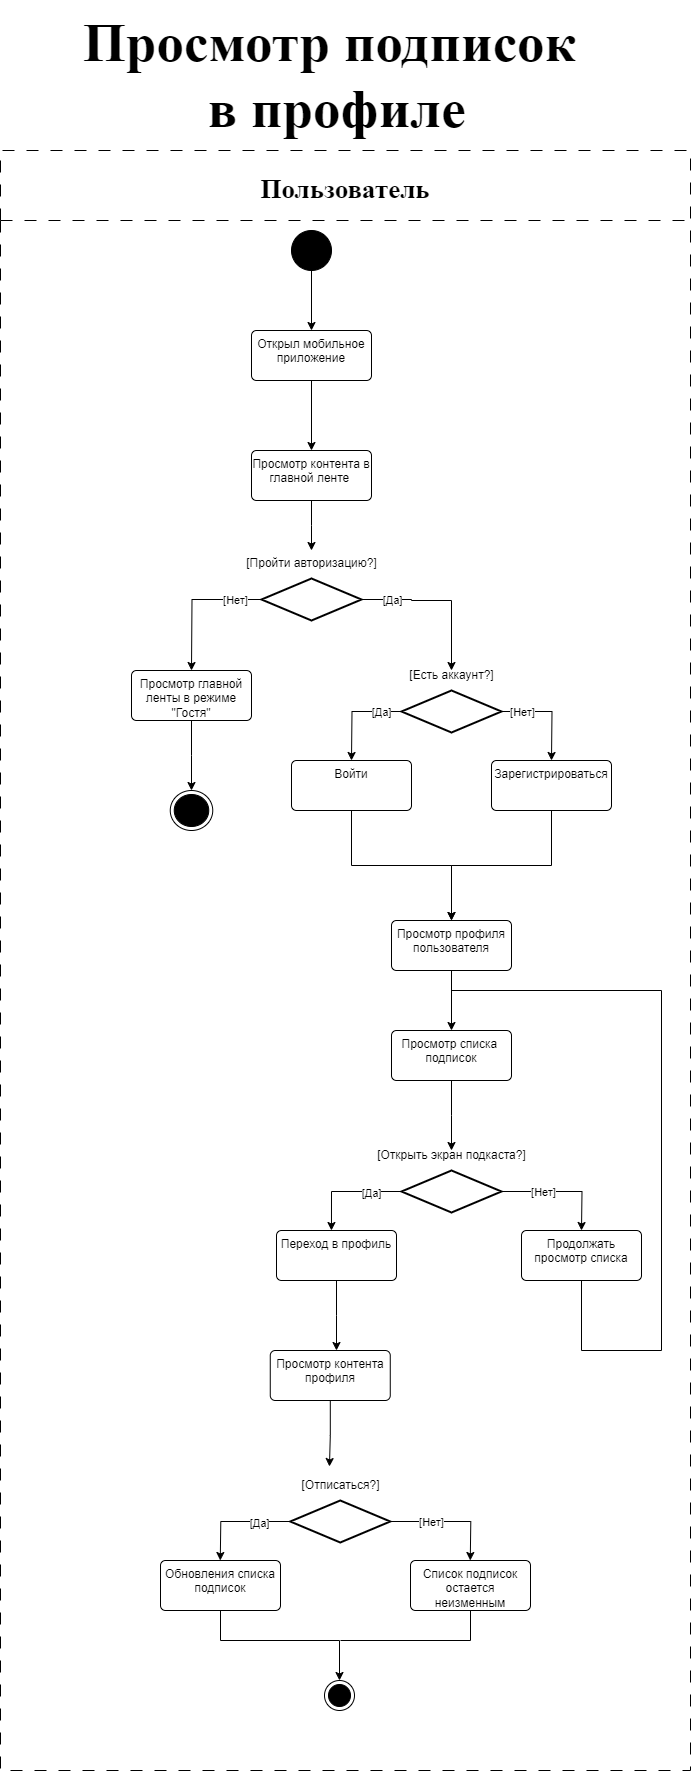

The diagram above was exported from draw.io. Its source (the exported page's mxGraphModel, read from the mxfile embedded in the PNG):
<mxGraphModel dx="1434" dy="1949" grid="1" gridSize="10" guides="1" tooltips="1" connect="1" arrows="1" fold="1" page="1" pageScale="1" pageWidth="827" pageHeight="1169" math="0" shadow="0">
  <root>
    <mxCell id="0" />
    <mxCell id="1" parent="0" />
    <mxCell id="g5Av5INMRB4v9tZByPB1-8" style="edgeStyle=orthogonalEdgeStyle;rounded=0;orthogonalLoop=1;jettySize=auto;html=1;entryX=0.5;entryY=0;entryDx=0;entryDy=0;" parent="1" source="g5Av5INMRB4v9tZByPB1-2" target="g5Av5INMRB4v9tZByPB1-7" edge="1">
      <mxGeometry relative="1" as="geometry" />
    </mxCell>
    <mxCell id="g5Av5INMRB4v9tZByPB1-2" value="" style="ellipse;fillColor=strokeColor;html=1;" parent="1" vertex="1">
      <mxGeometry x="360" y="40" width="40" height="40" as="geometry" />
    </mxCell>
    <mxCell id="g5Av5INMRB4v9tZByPB1-15" style="edgeStyle=orthogonalEdgeStyle;rounded=0;orthogonalLoop=1;jettySize=auto;html=1;" parent="1" source="g5Av5INMRB4v9tZByPB1-5" edge="1">
      <mxGeometry relative="1" as="geometry">
        <mxPoint x="380" y="360" as="targetPoint" />
      </mxGeometry>
    </mxCell>
    <mxCell id="g5Av5INMRB4v9tZByPB1-5" value="Просмотр контента в главной ленте&amp;nbsp;&lt;div&gt;&lt;br/&gt;&lt;/div&gt;" style="whiteSpace=wrap;html=1;verticalAlign=top;rounded=1;arcSize=10;dashed=0;" parent="1" vertex="1">
      <mxGeometry x="320" y="260" width="120" height="50" as="geometry" />
    </mxCell>
    <mxCell id="g5Av5INMRB4v9tZByPB1-9" style="edgeStyle=orthogonalEdgeStyle;rounded=0;orthogonalLoop=1;jettySize=auto;html=1;entryX=0.5;entryY=0;entryDx=0;entryDy=0;" parent="1" source="g5Av5INMRB4v9tZByPB1-7" target="g5Av5INMRB4v9tZByPB1-5" edge="1">
      <mxGeometry relative="1" as="geometry" />
    </mxCell>
    <mxCell id="g5Av5INMRB4v9tZByPB1-7" value="Открыл мобильное приложение" style="whiteSpace=wrap;html=1;verticalAlign=top;rounded=1;arcSize=10;dashed=0;" parent="1" vertex="1">
      <mxGeometry x="320" y="140" width="120" height="50" as="geometry" />
    </mxCell>
    <mxCell id="g5Av5INMRB4v9tZByPB1-16" value="[Пройти авторизацию?]" style="text;html=1;align=center;verticalAlign=middle;resizable=0;points=[];autosize=1;strokeColor=none;fillColor=none;" parent="1" vertex="1">
      <mxGeometry x="305" y="358" width="150" height="30" as="geometry" />
    </mxCell>
    <mxCell id="g5Av5INMRB4v9tZByPB1-20" style="edgeStyle=orthogonalEdgeStyle;rounded=0;orthogonalLoop=1;jettySize=auto;html=1;" parent="1" source="g5Av5INMRB4v9tZByPB1-18" edge="1">
      <mxGeometry relative="1" as="geometry">
        <mxPoint x="520" y="480" as="targetPoint" />
        <Array as="points">
          <mxPoint x="480" y="409" />
          <mxPoint x="480" y="410" />
          <mxPoint x="520" y="410" />
        </Array>
      </mxGeometry>
    </mxCell>
    <mxCell id="g5Av5INMRB4v9tZByPB1-22" value="[Да]" style="edgeLabel;html=1;align=center;verticalAlign=middle;resizable=0;points=[];" parent="g5Av5INMRB4v9tZByPB1-20" vertex="1" connectable="0">
      <mxGeometry x="-0.2574" relative="1" as="geometry">
        <mxPoint x="-29" y="-1" as="offset" />
      </mxGeometry>
    </mxCell>
    <mxCell id="g5Av5INMRB4v9tZByPB1-24" style="edgeStyle=orthogonalEdgeStyle;rounded=0;orthogonalLoop=1;jettySize=auto;html=1;" parent="1" source="g5Av5INMRB4v9tZByPB1-18" edge="1">
      <mxGeometry relative="1" as="geometry">
        <mxPoint x="260" y="480" as="targetPoint" />
      </mxGeometry>
    </mxCell>
    <mxCell id="g5Av5INMRB4v9tZByPB1-25" value="[Нет]" style="edgeLabel;html=1;align=center;verticalAlign=middle;resizable=0;points=[];" parent="g5Av5INMRB4v9tZByPB1-24" vertex="1" connectable="0">
      <mxGeometry x="-0.6131" relative="1" as="geometry">
        <mxPoint as="offset" />
      </mxGeometry>
    </mxCell>
    <mxCell id="g5Av5INMRB4v9tZByPB1-18" value="" style="strokeWidth=2;html=1;shape=mxgraph.flowchart.decision;whiteSpace=wrap;" parent="1" vertex="1">
      <mxGeometry x="330" y="388" width="100" height="42" as="geometry" />
    </mxCell>
    <mxCell id="g5Av5INMRB4v9tZByPB1-41" style="edgeStyle=orthogonalEdgeStyle;rounded=0;orthogonalLoop=1;jettySize=auto;html=1;" parent="1" source="g5Av5INMRB4v9tZByPB1-26" target="g5Av5INMRB4v9tZByPB1-42" edge="1">
      <mxGeometry relative="1" as="geometry">
        <mxPoint x="260" y="570" as="targetPoint" />
      </mxGeometry>
    </mxCell>
    <mxCell id="g5Av5INMRB4v9tZByPB1-26" value="Просмотр главной ленты в режиме &quot;Гостя&quot;" style="whiteSpace=wrap;html=1;verticalAlign=top;rounded=1;arcSize=10;dashed=0;" parent="1" vertex="1">
      <mxGeometry x="200" y="480" width="120" height="50" as="geometry" />
    </mxCell>
    <mxCell id="g5Av5INMRB4v9tZByPB1-29" style="edgeStyle=orthogonalEdgeStyle;rounded=0;orthogonalLoop=1;jettySize=auto;html=1;" parent="1" source="g5Av5INMRB4v9tZByPB1-27" edge="1">
      <mxGeometry relative="1" as="geometry">
        <mxPoint x="420" y="570" as="targetPoint" />
      </mxGeometry>
    </mxCell>
    <mxCell id="g5Av5INMRB4v9tZByPB1-31" value="[Да]" style="edgeLabel;html=1;align=center;verticalAlign=middle;resizable=0;points=[];" parent="g5Av5INMRB4v9tZByPB1-29" vertex="1" connectable="0">
      <mxGeometry x="-0.579" relative="1" as="geometry">
        <mxPoint as="offset" />
      </mxGeometry>
    </mxCell>
    <mxCell id="g5Av5INMRB4v9tZByPB1-30" style="edgeStyle=orthogonalEdgeStyle;rounded=0;orthogonalLoop=1;jettySize=auto;html=1;" parent="1" source="g5Av5INMRB4v9tZByPB1-27" edge="1">
      <mxGeometry relative="1" as="geometry">
        <mxPoint x="620" y="570" as="targetPoint" />
      </mxGeometry>
    </mxCell>
    <mxCell id="g5Av5INMRB4v9tZByPB1-32" value="[Нет]" style="edgeLabel;html=1;align=center;verticalAlign=middle;resizable=0;points=[];" parent="g5Av5INMRB4v9tZByPB1-30" vertex="1" connectable="0">
      <mxGeometry x="-0.7253" y="1" relative="1" as="geometry">
        <mxPoint x="6" y="1" as="offset" />
      </mxGeometry>
    </mxCell>
    <mxCell id="g5Av5INMRB4v9tZByPB1-27" value="" style="strokeWidth=2;html=1;shape=mxgraph.flowchart.decision;whiteSpace=wrap;" parent="1" vertex="1">
      <mxGeometry x="470" y="500" width="100" height="42" as="geometry" />
    </mxCell>
    <mxCell id="g5Av5INMRB4v9tZByPB1-28" value="[Есть аккаунт?]" style="text;html=1;align=center;verticalAlign=middle;resizable=0;points=[];autosize=1;strokeColor=none;fillColor=none;" parent="1" vertex="1">
      <mxGeometry x="465" y="470" width="110" height="30" as="geometry" />
    </mxCell>
    <mxCell id="g5Av5INMRB4v9tZByPB1-39" style="edgeStyle=orthogonalEdgeStyle;rounded=0;orthogonalLoop=1;jettySize=auto;html=1;entryX=0.5;entryY=0;entryDx=0;entryDy=0;" parent="1" source="g5Av5INMRB4v9tZByPB1-33" target="g5Av5INMRB4v9tZByPB1-43" edge="1">
      <mxGeometry relative="1" as="geometry">
        <mxPoint x="520" y="710" as="targetPoint" />
      </mxGeometry>
    </mxCell>
    <mxCell id="g5Av5INMRB4v9tZByPB1-33" value="Войти" style="whiteSpace=wrap;html=1;verticalAlign=top;rounded=1;arcSize=10;dashed=0;" parent="1" vertex="1">
      <mxGeometry x="360" y="570" width="120" height="50" as="geometry" />
    </mxCell>
    <mxCell id="g5Av5INMRB4v9tZByPB1-40" style="edgeStyle=orthogonalEdgeStyle;rounded=0;orthogonalLoop=1;jettySize=auto;html=1;entryX=0.5;entryY=0;entryDx=0;entryDy=0;" parent="1" source="g5Av5INMRB4v9tZByPB1-34" target="g5Av5INMRB4v9tZByPB1-43" edge="1">
      <mxGeometry relative="1" as="geometry">
        <mxPoint x="520" y="710" as="targetPoint" />
      </mxGeometry>
    </mxCell>
    <mxCell id="g5Av5INMRB4v9tZByPB1-34" value="Зарегистрироваться" style="whiteSpace=wrap;html=1;verticalAlign=top;rounded=1;arcSize=10;dashed=0;" parent="1" vertex="1">
      <mxGeometry x="560" y="570" width="120" height="50" as="geometry" />
    </mxCell>
    <mxCell id="g5Av5INMRB4v9tZByPB1-42" value="" style="ellipse;html=1;shape=endState;fillColor=strokeColor;" parent="1" vertex="1">
      <mxGeometry x="238.75" y="600" width="42.5" height="40" as="geometry" />
    </mxCell>
    <mxCell id="g5Av5INMRB4v9tZByPB1-44" style="edgeStyle=orthogonalEdgeStyle;rounded=0;orthogonalLoop=1;jettySize=auto;html=1;entryX=0.5;entryY=0;entryDx=0;entryDy=0;" parent="1" source="g5Av5INMRB4v9tZByPB1-43" target="g5Av5INMRB4v9tZByPB1-46" edge="1">
      <mxGeometry relative="1" as="geometry">
        <mxPoint x="520" y="840" as="targetPoint" />
      </mxGeometry>
    </mxCell>
    <mxCell id="g5Av5INMRB4v9tZByPB1-43" value="Просмотр профиля пользователя" style="whiteSpace=wrap;html=1;verticalAlign=top;rounded=1;arcSize=10;dashed=0;" parent="1" vertex="1">
      <mxGeometry x="460" y="730" width="120" height="50" as="geometry" />
    </mxCell>
    <mxCell id="g5Av5INMRB4v9tZByPB1-48" style="edgeStyle=orthogonalEdgeStyle;rounded=0;orthogonalLoop=1;jettySize=auto;html=1;" parent="1" source="g5Av5INMRB4v9tZByPB1-46" edge="1">
      <mxGeometry relative="1" as="geometry">
        <mxPoint x="520" y="960" as="targetPoint" />
      </mxGeometry>
    </mxCell>
    <mxCell id="g5Av5INMRB4v9tZByPB1-46" value="Просмотр списка&amp;nbsp;&lt;br&gt;подписок" style="whiteSpace=wrap;html=1;verticalAlign=top;rounded=1;arcSize=10;dashed=0;" parent="1" vertex="1">
      <mxGeometry x="460" y="840" width="120" height="50" as="geometry" />
    </mxCell>
    <mxCell id="g5Av5INMRB4v9tZByPB1-51" style="edgeStyle=orthogonalEdgeStyle;rounded=0;orthogonalLoop=1;jettySize=auto;html=1;entryX=0.458;entryY=0;entryDx=0;entryDy=0;entryPerimeter=0;" parent="1" source="g5Av5INMRB4v9tZByPB1-49" target="g5Av5INMRB4v9tZByPB1-53" edge="1">
      <mxGeometry relative="1" as="geometry">
        <mxPoint x="400" y="1001" as="targetPoint" />
      </mxGeometry>
    </mxCell>
    <mxCell id="g5Av5INMRB4v9tZByPB1-55" value="[Да]" style="edgeLabel;html=1;align=center;verticalAlign=middle;resizable=0;points=[];" parent="g5Av5INMRB4v9tZByPB1-51" vertex="1" connectable="0">
      <mxGeometry x="-0.4356" y="1" relative="1" as="geometry">
        <mxPoint as="offset" />
      </mxGeometry>
    </mxCell>
    <mxCell id="g5Av5INMRB4v9tZByPB1-49" value="" style="strokeWidth=2;html=1;shape=mxgraph.flowchart.decision;whiteSpace=wrap;" parent="1" vertex="1">
      <mxGeometry x="470" y="980" width="100" height="42" as="geometry" />
    </mxCell>
    <mxCell id="g5Av5INMRB4v9tZByPB1-50" value="[Открыть экран подкаста?]" style="text;html=1;align=center;verticalAlign=middle;resizable=0;points=[];autosize=1;strokeColor=none;fillColor=none;" parent="1" vertex="1">
      <mxGeometry x="435" y="950" width="170" height="30" as="geometry" />
    </mxCell>
    <mxCell id="g5Av5INMRB4v9tZByPB1-60" style="edgeStyle=orthogonalEdgeStyle;rounded=0;orthogonalLoop=1;jettySize=auto;html=1;entryX=0.5;entryY=0;entryDx=0;entryDy=0;" parent="1" source="g5Av5INMRB4v9tZByPB1-53" edge="1">
      <mxGeometry relative="1" as="geometry">
        <mxPoint x="405" y="1160" as="targetPoint" />
      </mxGeometry>
    </mxCell>
    <mxCell id="g5Av5INMRB4v9tZByPB1-53" value="Переход в профиль" style="whiteSpace=wrap;html=1;verticalAlign=top;rounded=1;arcSize=10;dashed=0;" parent="1" vertex="1">
      <mxGeometry x="345" y="1040" width="120" height="50" as="geometry" />
    </mxCell>
    <mxCell id="g5Av5INMRB4v9tZByPB1-87" value="Пользователь" style="swimlane;startSize=70;fontFamily=Times New Roman;fontSize=27;dashed=1;dashPattern=12 12;" parent="1" vertex="1">
      <mxGeometry x="69" y="-40" width="690" height="1620" as="geometry" />
    </mxCell>
    <mxCell id="ei4eWhY-JZ19oxO_xUVj-3" style="edgeStyle=orthogonalEdgeStyle;rounded=0;orthogonalLoop=1;jettySize=auto;html=1;endArrow=none;endFill=0;" parent="g5Av5INMRB4v9tZByPB1-87" source="ei4eWhY-JZ19oxO_xUVj-1" edge="1">
      <mxGeometry relative="1" as="geometry">
        <mxPoint x="451" y="840" as="targetPoint" />
        <Array as="points">
          <mxPoint x="581" y="1200" />
          <mxPoint x="661" y="1200" />
        </Array>
      </mxGeometry>
    </mxCell>
    <mxCell id="ei4eWhY-JZ19oxO_xUVj-1" value="Продолжать просмотр списка" style="whiteSpace=wrap;html=1;verticalAlign=top;rounded=1;arcSize=10;dashed=0;" parent="g5Av5INMRB4v9tZByPB1-87" vertex="1">
      <mxGeometry x="521" y="1080" width="120" height="50" as="geometry" />
    </mxCell>
    <mxCell id="g5Av5INMRB4v9tZByPB1-52" style="edgeStyle=orthogonalEdgeStyle;rounded=0;orthogonalLoop=1;jettySize=auto;html=1;" parent="g5Av5INMRB4v9tZByPB1-87" source="g5Av5INMRB4v9tZByPB1-49" edge="1">
      <mxGeometry relative="1" as="geometry">
        <mxPoint x="581" y="1080" as="targetPoint" />
      </mxGeometry>
    </mxCell>
    <mxCell id="g5Av5INMRB4v9tZByPB1-56" value="[Нет]" style="edgeLabel;html=1;align=center;verticalAlign=middle;resizable=0;points=[];" parent="g5Av5INMRB4v9tZByPB1-52" vertex="1" connectable="0">
      <mxGeometry x="-0.0473" relative="1" as="geometry">
        <mxPoint x="-16" as="offset" />
      </mxGeometry>
    </mxCell>
    <mxCell id="ei4eWhY-JZ19oxO_xUVj-4" style="edgeStyle=orthogonalEdgeStyle;rounded=0;orthogonalLoop=1;jettySize=auto;html=1;entryX=0.458;entryY=0;entryDx=0;entryDy=0;entryPerimeter=0;" parent="g5Av5INMRB4v9tZByPB1-87" source="ei4eWhY-JZ19oxO_xUVj-6" edge="1">
      <mxGeometry relative="1" as="geometry">
        <mxPoint x="219.76" y="1410" as="targetPoint" />
      </mxGeometry>
    </mxCell>
    <mxCell id="ei4eWhY-JZ19oxO_xUVj-5" value="[Да]" style="edgeLabel;html=1;align=center;verticalAlign=middle;resizable=0;points=[];" parent="ei4eWhY-JZ19oxO_xUVj-4" vertex="1" connectable="0">
      <mxGeometry x="-0.4356" y="1" relative="1" as="geometry">
        <mxPoint as="offset" />
      </mxGeometry>
    </mxCell>
    <mxCell id="ei4eWhY-JZ19oxO_xUVj-6" value="" style="strokeWidth=2;html=1;shape=mxgraph.flowchart.decision;whiteSpace=wrap;" parent="g5Av5INMRB4v9tZByPB1-87" vertex="1">
      <mxGeometry x="289.76" y="1350" width="100" height="42" as="geometry" />
    </mxCell>
    <mxCell id="ei4eWhY-JZ19oxO_xUVj-7" value="[Отписаться?]" style="text;html=1;align=center;verticalAlign=middle;resizable=0;points=[];autosize=1;strokeColor=none;fillColor=none;" parent="g5Av5INMRB4v9tZByPB1-87" vertex="1">
      <mxGeometry x="289.76" y="1320" width="100" height="30" as="geometry" />
    </mxCell>
    <mxCell id="ei4eWhY-JZ19oxO_xUVj-8" style="edgeStyle=orthogonalEdgeStyle;rounded=0;orthogonalLoop=1;jettySize=auto;html=1;" parent="g5Av5INMRB4v9tZByPB1-87" source="ei4eWhY-JZ19oxO_xUVj-6" edge="1">
      <mxGeometry relative="1" as="geometry">
        <mxPoint x="469.76" y="1410" as="targetPoint" />
      </mxGeometry>
    </mxCell>
    <mxCell id="ei4eWhY-JZ19oxO_xUVj-9" value="[Нет]" style="edgeLabel;html=1;align=center;verticalAlign=middle;resizable=0;points=[];" parent="ei4eWhY-JZ19oxO_xUVj-8" vertex="1" connectable="0">
      <mxGeometry x="-0.0473" relative="1" as="geometry">
        <mxPoint x="-16" as="offset" />
      </mxGeometry>
    </mxCell>
    <mxCell id="ei4eWhY-JZ19oxO_xUVj-10" value="Обновления списка подписок" style="whiteSpace=wrap;html=1;verticalAlign=top;rounded=1;arcSize=10;dashed=0;" parent="g5Av5INMRB4v9tZByPB1-87" vertex="1">
      <mxGeometry x="160" y="1410" width="120" height="50" as="geometry" />
    </mxCell>
    <mxCell id="ei4eWhY-JZ19oxO_xUVj-13" style="edgeStyle=orthogonalEdgeStyle;rounded=0;orthogonalLoop=1;jettySize=auto;html=1;endArrow=none;endFill=0;" parent="g5Av5INMRB4v9tZByPB1-87" source="ei4eWhY-JZ19oxO_xUVj-11" edge="1">
      <mxGeometry relative="1" as="geometry">
        <mxPoint x="340" y="1490" as="targetPoint" />
        <Array as="points">
          <mxPoint x="470" y="1490" />
        </Array>
      </mxGeometry>
    </mxCell>
    <mxCell id="ei4eWhY-JZ19oxO_xUVj-11" value="Список подписок остается неизменным" style="whiteSpace=wrap;html=1;verticalAlign=top;rounded=1;arcSize=10;dashed=0;" parent="g5Av5INMRB4v9tZByPB1-87" vertex="1">
      <mxGeometry x="410" y="1410" width="120" height="50" as="geometry" />
    </mxCell>
    <mxCell id="ei4eWhY-JZ19oxO_xUVj-15" value="" style="ellipse;html=1;shape=endState;fillColor=strokeColor;" parent="g5Av5INMRB4v9tZByPB1-87" vertex="1">
      <mxGeometry x="324" y="1530" width="30" height="30" as="geometry" />
    </mxCell>
    <mxCell id="ei4eWhY-JZ19oxO_xUVj-12" style="edgeStyle=orthogonalEdgeStyle;rounded=0;orthogonalLoop=1;jettySize=auto;html=1;" parent="g5Av5INMRB4v9tZByPB1-87" source="ei4eWhY-JZ19oxO_xUVj-10" target="ei4eWhY-JZ19oxO_xUVj-15" edge="1">
      <mxGeometry relative="1" as="geometry">
        <mxPoint x="270" y="1610" as="targetPoint" />
        <Array as="points">
          <mxPoint x="220" y="1490" />
          <mxPoint x="339" y="1490" />
        </Array>
      </mxGeometry>
    </mxCell>
    <mxCell id="qM91W1Au0iyQm26trGZr-12" value="Просмотр контента профиля" style="whiteSpace=wrap;html=1;verticalAlign=top;rounded=1;arcSize=10;dashed=0;" parent="g5Av5INMRB4v9tZByPB1-87" vertex="1">
      <mxGeometry x="269.76" y="1200" width="120" height="50" as="geometry" />
    </mxCell>
    <mxCell id="qM91W1Au0iyQm26trGZr-13" style="edgeStyle=orthogonalEdgeStyle;rounded=0;orthogonalLoop=1;jettySize=auto;html=1;entryX=0.392;entryY=-0.133;entryDx=0;entryDy=0;entryPerimeter=0;" parent="g5Av5INMRB4v9tZByPB1-87" source="qM91W1Au0iyQm26trGZr-12" target="ei4eWhY-JZ19oxO_xUVj-7" edge="1">
      <mxGeometry relative="1" as="geometry" />
    </mxCell>
    <mxCell id="nWO64C6GFkDaU7UcRXSv-1" value="Просмотр подписок&amp;nbsp;&lt;br&gt;в профиле" style="text;html=1;align=center;verticalAlign=middle;resizable=0;points=[];autosize=1;strokeColor=none;fillColor=none;fontFamily=Times New Roman;fontSize=55;fontStyle=1" parent="1" vertex="1">
      <mxGeometry x="150" y="-190" width="510" height="150" as="geometry" />
    </mxCell>
  </root>
</mxGraphModel>